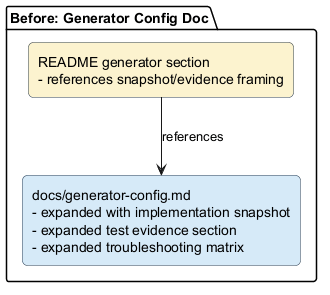

The diagram above was rendered by PlantUML. Its source (embedded in the PNG):
@startuml
skinparam backgroundColor #FFFFFF
skinparam shadowing false
skinparam rectangle {
  RoundCorner 10
  BorderColor #2E4057
}

package "Before: Generator Config Doc" {
  rectangle "docs/generator-config.md\n- expanded with implementation snapshot\n- expanded test evidence section\n- expanded troubleshooting matrix" as A #D6EAF8
  rectangle "README generator section\n- references snapshot/evidence framing" as B #FCF3CF
}

B --> A : references

@enduml